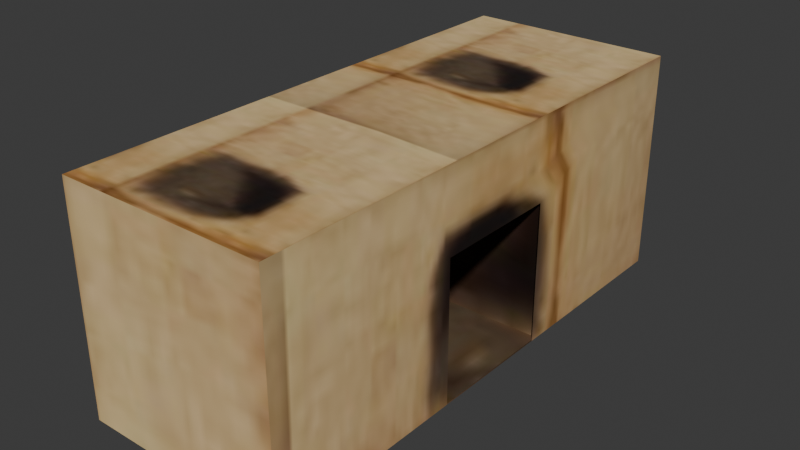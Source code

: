 # Source: oven.blend  (saved by Blender 4.1.24; exported with 4.5.12 LTS)
import bpy
from mathutils import Matrix  # noqa: F401  (used for matrix-valued properties, if any)

bpy.ops.wm.read_factory_settings(use_empty=True)
scene = bpy.context.scene
scene.name = 'Scene'

# ---- images (referenced by path relative to the original .blend; pixels are not part of the script)
import os
ASSET_DIR = os.environ.get("B2B_ASSET_DIR", "")  # directory of the original .blend (textures are referenced by path, not embedded)
HERE = os.path.dirname(os.path.abspath(__file__))  # packed textures are extracted next to this script under _unpacked/

def load_image(name, relpath, width, height, colorspace="sRGB"):
    """Load a texture the original file referenced (path relative to the .blend, or extracted next to this script)."""
    p = next((c for c in (os.path.join(HERE, relpath), os.path.join(ASSET_DIR, relpath)) if relpath and os.path.exists(c)), "")
    if p:
        img = bpy.data.images.load(p, check_existing=True)
        img.name = name
    else:  # same state as the original file: an image datablock whose file is absent (Cycles renders it pink)
        img = bpy.data.images.new(name, width, height)
        img.source = "FILE"
        img.filepath = "//" + (relpath or name)
    img.colorspace_settings.name = colorspace
    return img
img_oven_jpg = load_image('oven.jpg', '_unpacked/oven.62e3dc51.jpg', 128, 32, 'sRGB')

# ---- materials (node trees are filled in below, after node groups)
mat_material_001 = bpy.data.materials.new('Material.001')
mat_material_001.use_transparent_shadow = False

# ---- material node trees
mat_material_001.use_nodes = True; mat_material_001.node_tree.nodes.clear()
_N = mat_material_001.node_tree.nodes; _L = mat_material_001.node_tree.links
n0 = _N.new('ShaderNodeBsdfPrincipled'); n0.name = 'Principled BSDF'; n0.location = (10, 300)
n1 = _N.new('ShaderNodeOutputMaterial'); n1.name = 'Material Output'; n1.location = (300, 300)
n2 = _N.new('ShaderNodeTexImage'); n2.name = 'Image Texture'; n2.location = (-280, 280)
n2.image = img_oven_jpg
_L.new(n0.outputs[0], n1.inputs[0])
_L.new(n2.outputs[0], n0.inputs[0])
n1.is_active_output = True

# ---- world
world_world = bpy.data.worlds.new('World'); scene.world = world_world
world_world.use_nodes = True; world_world.node_tree.nodes.clear()
_N = world_world.node_tree.nodes; _L = world_world.node_tree.links
n0 = _N.new('ShaderNodeOutputWorld'); n0.name = 'World Output'; n0.location = (300, 300)
n1 = _N.new('ShaderNodeBackground'); n1.name = 'Background'; n1.location = (10, 300)
n1.inputs[0].default_value = (0.05088, 0.05088, 0.05088, 1.0)
_L.new(n1.outputs[0], n0.inputs[0])
n0.is_active_output = True
world_world.color = (0.05088, 0.05088, 0.05088)
world_world.use_sun_shadow = False
world_world.sun_shadow_jitter_overblur = 0.0

# ---- meshes
me_cube_001 = bpy.data.meshes.new('Cube.001')
me_cube_001.from_pydata([(-1.101, -2.068, -0.8751), (-1.101, -2.068, 0.8751), (-1.101, 2.068, -0.8751), (-1.101, 2.068, 0.8751), (0.5323, -2.068, -0.8751), (0.5323, -2.068, 0.8751), (0.5323, 2.068, -0.8751), (0.5323, 2.068, 0.8751), (0.5323, 2.068, 0.2339), (0.5323, -0.4938, -0.8751), (0.5323, -0.4938, 0.8751), (0.5323, -2.068, 0.2339), (0.5323, -0.4938, 0.2339), (0.5323, 2.068, -0.2037), (0.5323, 0.5088, -0.8751), (0.5323, 0.5088, -0.4376), (0.5323, 0.5088, 0.2339), (0.5323, -0.4938, -0.4376), (-0.8319, -0.5052, -0.8644), (-0.8319, -0.5052, 0.2566), (-0.8319, 0.5532, -0.8644), (-0.8319, 0.5532, 0.2566), (0.5323, -0.5052, -0.8644), (0.5323, -0.5052, 0.2566), (0.5323, 0.5532, -0.8644), (0.5323, 0.5532, 0.2566), (0.5323, 0.5532, -0.1541), (0.5323, -0.1023, -0.8644), (0.5323, -0.1023, 0.2566), (0.5323, -0.5052, -0.1541), (0.5323, 0.5532, -0.4344), (0.5323, 0.1542, -0.8644)], [], [(0, 1, 3, 2), (2, 3, 7, 8, 13, 6), (7, 12, 16, 8), (4, 11, 5, 1, 0), (2, 6, 14, 9, 4, 0), (7, 3, 1, 5, 10), (7, 10, 12), (12, 11, 4), (12, 10, 11), (10, 5, 11), (8, 15, 13), (8, 16, 15), (12, 4, 9, 17), (13, 14, 6), (13, 15, 14), (18, 19, 21, 20), (20, 21, 25, 26, 30, 24), (22, 29, 23, 19, 18), (20, 24, 31, 27, 22, 18), (25, 21, 19, 23, 28)])
_uv = me_cube_001.uv_layers.new(name='UVMap')
_uv.uv.foreach_set('vector', [-0.3615, 1.018, -0.3676, -0.07308, 0.305, -0.07585, 0.3112, 1.015, 0.006163, 0.03143, 0.2562, 0.03143, 0.2562, 0.9918, 0.1312, 0.9918, 0.06866, 0.9918, 0.006163, 0.9918, 0.9586, 1.023, 0.3931, 0.5743, 0.5806, 0.5881, 0.9598, 0.6089, 0.01072, 0.03965, 0.1585, 0.03965, 0.3063, 0.03965, 0.3063, 1.0, 0.01072, 1.0, 0.125, 0.5, 0.375, 0.5, 0.375, 0.5625, 0.375, 0.625, 0.375, 0.75, 0.125, 0.75, 0.01633, 1.001, 0.01414, -0.2722, 1.661, -0.2789, 1.663, 0.9939, 1.018, 0.9973, 0.9586, 1.023, 0.391, 0.9981, 0.3931, 0.5743, 0.3931, 0.5743, -0.04341, 0.552, -0.03857, 0.02604, 0.3931, 0.5743, 0.391, 0.9981, -0.04341, 0.552, 0.391, 0.9981, -0.04622, 0.9819, -0.04341, 0.552, 0.9598, 0.6089, 0.5824, 0.3466, 0.9605, 0.4888, 0.9598, 0.6089, 0.5806, 0.5881, 0.5824, 0.3466, 0.3931, 0.5743, -0.03857, 0.02604, 0.3968, 0.05869, 0.3953, 0.329, 0.9605, 0.4888, 0.5836, 0.07886, 0.9617, 0.1093, 0.9605, 0.4888, 0.5824, 0.3466, 0.5836, 0.07886, 0.3612, 0.593, 0.3595, 0.1301, 0.5539, 0.129, 0.5557, 0.5918, 0.3571, 0.1487, 0.4874, 0.1418, 0.4874, 0.5732, 0.4766, 0.589, 0.4141, 0.589, 0.3571, 0.5818, 0.3616, 0.1524, 0.5039, 0.1342, 0.5542, 0.178, 0.5542, 0.5854, 0.3616, 0.5855, 0.3537, 0.113, 0.5674, 0.113, 0.5674, 0.2406, 0.5674, 0.3682, 0.5674, 0.6235, 0.3537, 0.6235, 0.3607, 0.6147, 0.3605, 0.1098, 0.5572, 0.1071, 0.5574, 0.612, 0.4596, 0.6133])
me_cube_001.materials.append(mat_material_001)
me_cube_001.update()

# ---- objects
ob_cube = bpy.data.objects.new('Cube', me_cube_001)

# ---- transforms, parenting, visibility, modifiers, constraints
ob_cube.location = (0.3481, -0.02525, 0.8751)

# ---- collection membership
scene.collection.objects.link(ob_cube)

# ---- scene / render settings (as saved in the file)
scene.frame_start = 1; scene.frame_end = 250; scene.frame_set(5)
scene.render.engine = 'BLENDER_EEVEE_NEXT'
scene.cycles.sampling_pattern = 'TABULATED_SOBOL'
scene.eevee.ray_tracing_options.trace_max_roughness = 0.0
bpy.context.view_layer.update()

# ---- added for rendering (the .blend has no active camera and no usable light): camera, sun
cam_auto = bpy.data.cameras.new('AutoCamera')
cam_auto.lens = 50.0
cam_auto.sensor_width = 36.0
cam_auto.clip_end = 1000.0
ob_auto_camera = bpy.data.objects.new('AutoCamera', cam_auto)
scene.collection.objects.link(ob_auto_camera)
ob_auto_camera.location = (4.48607, -5.33173, 4.4128)
ob_auto_camera.rotation_euler = (1.09748, -7.21219e-08, 0.694738)
scene.camera = ob_auto_camera
light_auto_sun = bpy.data.lights.new('AutoSun', 'SUN')
light_auto_sun.energy = 3.0
light_auto_sun.angle = 0.0523599
ob_auto_sun = bpy.data.objects.new('AutoSun', light_auto_sun)
scene.collection.objects.link(ob_auto_sun)
ob_auto_sun.rotation_euler = (0.872665, 0.174533, 0.523599)
bpy.context.view_layer.update()
